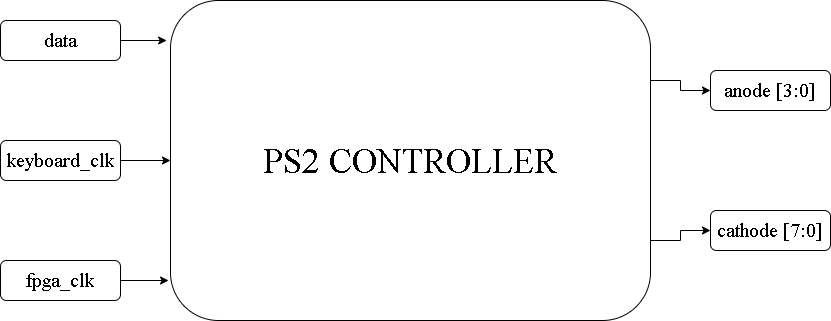

The diagram above was exported from draw.io. Its source (the exported page's mxGraphModel, read from the mxfile embedded in the PNG):
<mxGraphModel dx="1422" dy="822" grid="1" gridSize="10" guides="1" tooltips="1" connect="1" arrows="1" fold="1" page="1" pageScale="1" pageWidth="850" pageHeight="1100" math="0" shadow="0">
  <root>
    <mxCell id="0" />
    <mxCell id="1" parent="0" />
    <mxCell id="tShLpV-5xYAuXbTNwmXY-14" style="edgeStyle=orthogonalEdgeStyle;rounded=0;orthogonalLoop=1;jettySize=auto;html=1;exitX=1;exitY=0.75;exitDx=0;exitDy=0;entryX=0;entryY=0.5;entryDx=0;entryDy=0;fontFamily=Times New Roman;fontSize=35;" edge="1" parent="1" source="tShLpV-5xYAuXbTNwmXY-4" target="tShLpV-5xYAuXbTNwmXY-10">
      <mxGeometry relative="1" as="geometry" />
    </mxCell>
    <mxCell id="tShLpV-5xYAuXbTNwmXY-15" style="edgeStyle=orthogonalEdgeStyle;rounded=0;orthogonalLoop=1;jettySize=auto;html=1;exitX=1;exitY=0.25;exitDx=0;exitDy=0;entryX=0;entryY=0.5;entryDx=0;entryDy=0;fontFamily=Times New Roman;fontSize=35;" edge="1" parent="1" source="tShLpV-5xYAuXbTNwmXY-4" target="tShLpV-5xYAuXbTNwmXY-7">
      <mxGeometry relative="1" as="geometry" />
    </mxCell>
    <mxCell id="tShLpV-5xYAuXbTNwmXY-4" value="PS2 CONTROLLER" style="rounded=1;whiteSpace=wrap;html=1;fontFamily=Times New Roman;fontSize=35;" vertex="1" parent="1">
      <mxGeometry x="180" y="120" width="480" height="320" as="geometry" />
    </mxCell>
    <mxCell id="tShLpV-5xYAuXbTNwmXY-18" style="edgeStyle=orthogonalEdgeStyle;rounded=0;orthogonalLoop=1;jettySize=auto;html=1;exitX=1;exitY=0.5;exitDx=0;exitDy=0;entryX=-0.008;entryY=0.125;entryDx=0;entryDy=0;entryPerimeter=0;fontFamily=Times New Roman;fontSize=35;" edge="1" parent="1" source="tShLpV-5xYAuXbTNwmXY-6" target="tShLpV-5xYAuXbTNwmXY-4">
      <mxGeometry relative="1" as="geometry" />
    </mxCell>
    <mxCell id="tShLpV-5xYAuXbTNwmXY-6" value="data" style="rounded=1;whiteSpace=wrap;html=1;fontFamily=Times New Roman;fontSize=20;" vertex="1" parent="1">
      <mxGeometry x="10" y="140" width="120" height="40" as="geometry" />
    </mxCell>
    <mxCell id="tShLpV-5xYAuXbTNwmXY-7" value="anode [3:0]" style="rounded=1;whiteSpace=wrap;html=1;fontFamily=Times New Roman;fontSize=20;" vertex="1" parent="1">
      <mxGeometry x="720" y="190" width="120" height="40" as="geometry" />
    </mxCell>
    <mxCell id="tShLpV-5xYAuXbTNwmXY-12" style="edgeStyle=orthogonalEdgeStyle;rounded=0;orthogonalLoop=1;jettySize=auto;html=1;exitX=1;exitY=0.5;exitDx=0;exitDy=0;entryX=0;entryY=0.5;entryDx=0;entryDy=0;fontFamily=Times New Roman;fontSize=20;" edge="1" parent="1" source="tShLpV-5xYAuXbTNwmXY-8" target="tShLpV-5xYAuXbTNwmXY-4">
      <mxGeometry relative="1" as="geometry" />
    </mxCell>
    <mxCell id="tShLpV-5xYAuXbTNwmXY-8" value="keyboard_clk" style="rounded=1;whiteSpace=wrap;html=1;fontFamily=Times New Roman;fontSize=20;" vertex="1" parent="1">
      <mxGeometry x="10" y="260" width="120" height="40" as="geometry" />
    </mxCell>
    <mxCell id="tShLpV-5xYAuXbTNwmXY-17" style="edgeStyle=orthogonalEdgeStyle;rounded=0;orthogonalLoop=1;jettySize=auto;html=1;exitX=1;exitY=0.5;exitDx=0;exitDy=0;entryX=-0.004;entryY=0.875;entryDx=0;entryDy=0;entryPerimeter=0;fontFamily=Times New Roman;fontSize=35;" edge="1" parent="1" source="tShLpV-5xYAuXbTNwmXY-9" target="tShLpV-5xYAuXbTNwmXY-4">
      <mxGeometry relative="1" as="geometry" />
    </mxCell>
    <mxCell id="tShLpV-5xYAuXbTNwmXY-9" value="fpga_clk" style="rounded=1;whiteSpace=wrap;html=1;fontFamily=Times New Roman;fontSize=20;" vertex="1" parent="1">
      <mxGeometry x="10" y="380" width="120" height="40" as="geometry" />
    </mxCell>
    <mxCell id="tShLpV-5xYAuXbTNwmXY-10" value="cathode [7:0]" style="rounded=1;whiteSpace=wrap;html=1;fontFamily=Times New Roman;fontSize=20;" vertex="1" parent="1">
      <mxGeometry x="720" y="330" width="120" height="40" as="geometry" />
    </mxCell>
    <mxCell id="tShLpV-5xYAuXbTNwmXY-19" style="edgeStyle=orthogonalEdgeStyle;rounded=0;orthogonalLoop=1;jettySize=auto;html=1;exitX=0.5;exitY=1;exitDx=0;exitDy=0;fontFamily=Times New Roman;fontSize=35;" edge="1" parent="1" source="tShLpV-5xYAuXbTNwmXY-10" target="tShLpV-5xYAuXbTNwmXY-10">
      <mxGeometry relative="1" as="geometry" />
    </mxCell>
  </root>
</mxGraphModel>